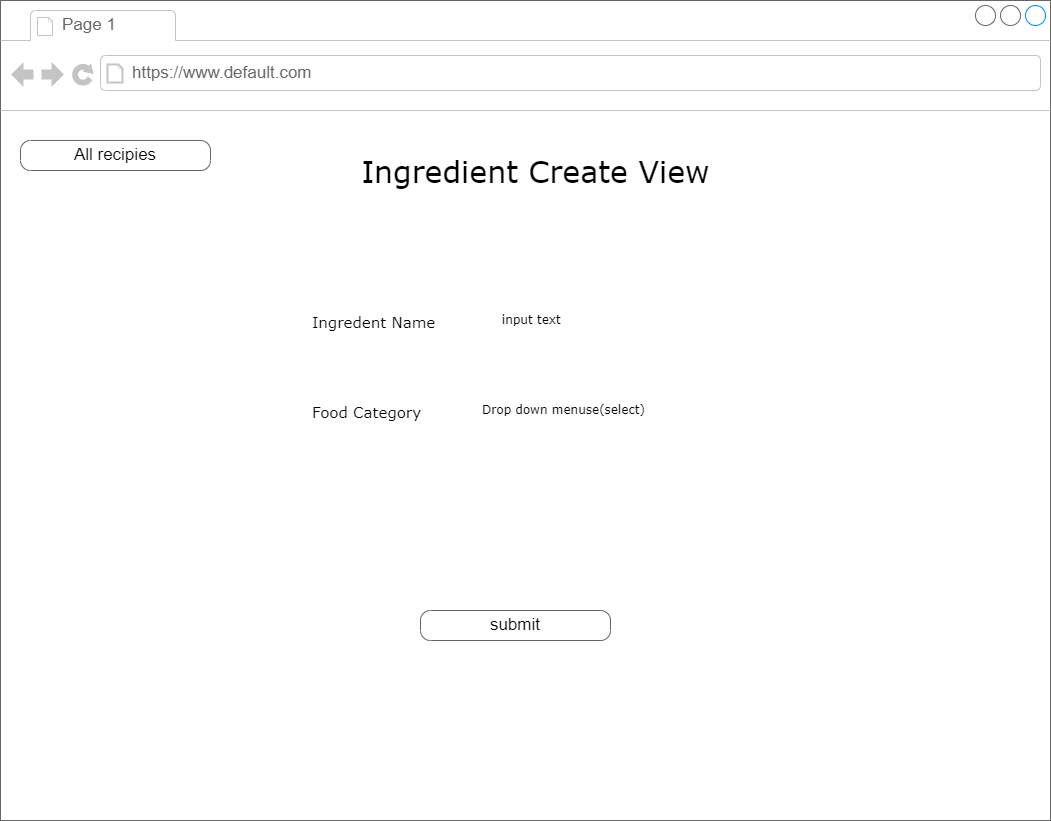

The diagram above was exported from draw.io. Its source (the exported page's mxGraphModel, read from the mxfile embedded in the PNG):
<mxGraphModel dx="1146" dy="787" grid="1" gridSize="10" guides="1" tooltips="1" connect="1" arrows="1" fold="1" page="1" pageScale="1" pageWidth="850" pageHeight="1100" math="0" shadow="0">
  <root>
    <mxCell id="2q6U6RzR0dWSEfNUJbQc-0" />
    <mxCell id="2q6U6RzR0dWSEfNUJbQc-1" parent="2q6U6RzR0dWSEfNUJbQc-0" />
    <mxCell id="2q6U6RzR0dWSEfNUJbQc-2" value="" style="strokeWidth=1;shadow=0;dashed=0;align=center;html=1;shape=mxgraph.mockup.containers.browserWindow;rSize=0;strokeColor=#666666;mainText=,;recursiveResize=0;rounded=0;labelBackgroundColor=none;fontFamily=Verdana;fontSize=12" parent="2q6U6RzR0dWSEfNUJbQc-1" vertex="1">
      <mxGeometry x="20" y="20" width="1050" height="820" as="geometry" />
    </mxCell>
    <mxCell id="2q6U6RzR0dWSEfNUJbQc-3" value="Page 1" style="strokeWidth=1;shadow=0;dashed=0;align=center;html=1;shape=mxgraph.mockup.containers.anchor;fontSize=17;fontColor=#666666;align=left;" parent="2q6U6RzR0dWSEfNUJbQc-2" vertex="1">
      <mxGeometry x="60" y="12" width="110" height="26" as="geometry" />
    </mxCell>
    <mxCell id="2q6U6RzR0dWSEfNUJbQc-4" value="https://www.default.com" style="strokeWidth=1;shadow=0;dashed=0;align=center;html=1;shape=mxgraph.mockup.containers.anchor;rSize=0;fontSize=17;fontColor=#666666;align=left;" parent="2q6U6RzR0dWSEfNUJbQc-2" vertex="1">
      <mxGeometry x="130" y="60" width="250" height="26" as="geometry" />
    </mxCell>
    <mxCell id="2q6U6RzR0dWSEfNUJbQc-6" value="submit" style="strokeWidth=1;shadow=0;dashed=0;align=center;html=1;shape=mxgraph.mockup.buttons.button;strokeColor=#666666;mainText=;buttonStyle=round;fontSize=17;fontStyle=0;fillColor=none;whiteSpace=wrap;rounded=0;labelBackgroundColor=none;" parent="2q6U6RzR0dWSEfNUJbQc-2" vertex="1">
      <mxGeometry x="420" y="610" width="190" height="30" as="geometry" />
    </mxCell>
    <mxCell id="2q6U6RzR0dWSEfNUJbQc-7" value="All recipies" style="strokeWidth=1;shadow=0;dashed=0;align=center;html=1;shape=mxgraph.mockup.buttons.button;strokeColor=#666666;mainText=;buttonStyle=round;fontSize=17;fontStyle=0;fillColor=none;whiteSpace=wrap;rounded=0;labelBackgroundColor=none;" parent="2q6U6RzR0dWSEfNUJbQc-2" vertex="1">
      <mxGeometry x="20" y="140" width="190" height="30" as="geometry" />
    </mxCell>
    <mxCell id="2q6U6RzR0dWSEfNUJbQc-8" value="Food Category" style="text;html=1;points=[];align=left;verticalAlign=top;spacingTop=-4;fontSize=15;fontFamily=Verdana" parent="2q6U6RzR0dWSEfNUJbQc-2" vertex="1">
      <mxGeometry x="310" y="400" width="170" height="30" as="geometry" />
    </mxCell>
    <mxCell id="2q6U6RzR0dWSEfNUJbQc-13" value="Drop down menuse(select)" style="text;html=1;points=[];align=left;verticalAlign=top;spacingTop=-4;fontSize=12;fontFamily=Verdana;whiteSpace=wrap;" parent="2q6U6RzR0dWSEfNUJbQc-2" vertex="1">
      <mxGeometry x="480" y="400" width="240" height="40" as="geometry" />
    </mxCell>
    <mxCell id="2q6U6RzR0dWSEfNUJbQc-14" value="Ingredent Name" style="text;html=1;points=[];align=left;verticalAlign=top;spacingTop=-4;fontSize=15;fontFamily=Verdana;" parent="2q6U6RzR0dWSEfNUJbQc-2" vertex="1">
      <mxGeometry x="310" y="310" width="170" height="30" as="geometry" />
    </mxCell>
    <mxCell id="2q6U6RzR0dWSEfNUJbQc-15" value="input text" style="text;html=1;points=[];align=left;verticalAlign=top;spacingTop=-4;fontSize=12;fontFamily=Verdana;whiteSpace=wrap;" parent="2q6U6RzR0dWSEfNUJbQc-2" vertex="1">
      <mxGeometry x="500" y="310" width="240" height="40" as="geometry" />
    </mxCell>
    <mxCell id="Fi6JYpuH2kUGE4jkwsKQ-0" value="&lt;p style=&quot;line-height: 1.2; margin-top: 0pt; margin-bottom: 0pt;&quot; dir=&quot;ltr&quot;&gt;&lt;/p&gt;&lt;div&gt;&lt;/div&gt;Ingredient Create View&lt;br&gt;&lt;p&gt;&lt;/p&gt;" style="text;html=1;points=[];align=center;verticalAlign=top;spacingTop=-4;fontSize=30;fontFamily=Verdana" parent="2q6U6RzR0dWSEfNUJbQc-1" vertex="1">
      <mxGeometry x="385" y="170" width="340" height="50" as="geometry" />
    </mxCell>
  </root>
</mxGraphModel>